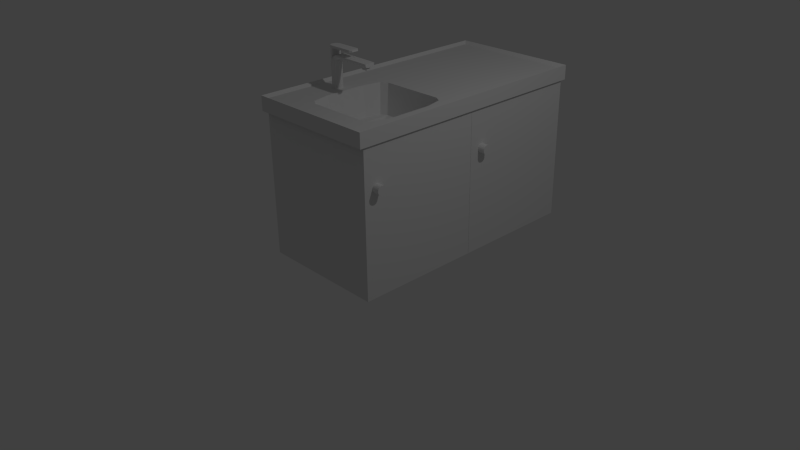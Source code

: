 # Source: kitchenCabinetWithSink.blend  (saved by Blender 2.70.0; exported with 4.5.12 LTS)
import bpy
from mathutils import Matrix  # noqa: F401  (used for matrix-valued properties, if any)

bpy.ops.wm.read_factory_settings(use_empty=True)
scene = bpy.context.scene
scene.name = 'Scene'

# ---- collections
col_collection_1 = bpy.data.collections.new('Collection 1'); scene.collection.children.link(col_collection_1)

# ---- materials (node trees are filled in below, after node groups)
mat_material = bpy.data.materials.new('Material')
mat_material.alpha_threshold = 0.0
mat_material.use_transparent_shadow = False
mat_material.roughness = 0.5
mat_material.line_color = (0.0, 0.0, 0.0, 1.0)

# ---- material node trees

# ---- world
world_world = bpy.data.worlds.new('World'); scene.world = world_world
world_world.color = (0.05088, 0.05088, 0.05088)
world_world.use_sun_shadow = False
world_world.sun_shadow_jitter_overblur = 0.0
world_world.cycles.sampling_method = 'MANUAL'
world_world.cycles.sample_map_resolution = 256

# ---- cameras
cam_camera = bpy.data.cameras.new('Camera')
cam_camera.clip_end = 100.0
cam_camera.lens = 35.0
cam_camera.sensor_width = 32.0
cam_camera.sensor_height = 18.0
cam_camera.ortho_scale = 7.314
cam_camera.dof.focus_distance = 0.0
cam_camera.dof.aperture_fstop = 128.0

# ---- lights
light_lamp = bpy.data.lights.new('Lamp', 'POINT')
light_lamp.transmission_factor = 0.0
light_lamp.cutoff_distance = 30.0
light_lamp.energy = 100.0
light_lamp.shadow_buffer_clip_start = 1.001
light_lamp.shadow_soft_size = 0.1
light_lamp.shadow_maximum_resolution = 0.006
light_lamp.use_absolute_resolution = True
light_lamp.cycles.use_multiple_importance_sampling = False

# ---- meshes
me_cylinder_002 = bpy.data.meshes.new('Cylinder.002')
me_cylinder_002.from_pydata([(-0.581, 0.06815, 0.1601), (-0.581, 0.06815, 0.536), (-0.5677, 0.06684, 0.1601), (-0.5677, 0.06684, 0.536), (-0.5549, 0.06297, 0.1601), (-0.5549, 0.06297, 0.536), (-0.5431, 0.05667, 0.1601), (-0.5431, 0.05667, 0.536), (-0.5328, 0.04819, 0.1601), (-0.5328, 0.04819, 0.536), (-0.5243, 0.03786, 0.1601), (-0.5243, 0.03786, 0.536), (-0.518, 0.02608, 0.1601), (-0.518, 0.02608, 0.536), (-0.5141, 0.0133, 0.1601), (-0.5141, 0.0133, 0.536), (-0.5128, 3.019e-07, 0.1601), (-0.5128, 3.019e-07, 0.536), (-0.5141, -0.0133, 0.1601), (-0.5141, -0.0133, 0.536), (-0.518, -0.02608, 0.1601), (-0.518, -0.02608, 0.536), (-0.5243, -0.03786, 0.1601), (-0.5243, -0.03786, 0.536), (-0.5328, -0.04819, 0.1601), (-0.5328, -0.04819, 0.536), (-0.5431, -0.05667, 0.1601), (-0.5431, -0.05667, 0.536), (-0.5549, -0.06297, 0.1601), (-0.5549, -0.06297, 0.536), (-0.5677, -0.06684, 0.1601), (-0.5677, -0.06684, 0.536), (-0.581, -0.06815, 0.1601), (-0.581, -0.06815, 0.536), (-0.5943, -0.06684, 0.1601), (-0.5943, -0.06684, 0.536), (-0.6071, -0.06297, 0.1601), (-0.6071, -0.06297, 0.536), (-0.6189, -0.05667, 0.1601), (-0.6189, -0.05667, 0.536), (-0.6292, -0.04819, 0.1601), (-0.6292, -0.04819, 0.536), (-0.6377, -0.03786, 0.1601), (-0.6377, -0.03786, 0.536), (-0.644, -0.02608, 0.1601), (-0.644, -0.02608, 0.536), (-0.6478, -0.0133, 0.1601), (-0.6478, -0.0133, 0.536), (-0.6491, 3.626e-07, 0.1601), (-0.6491, 3.626e-07, 0.536), (-0.6478, 0.0133, 0.1601), (-0.6478, 0.0133, 0.536), (-0.644, 0.02608, 0.1601), (-0.644, 0.02608, 0.536), (-0.6377, 0.03786, 0.1601), (-0.6377, 0.03786, 0.536), (-0.6292, 0.04819, 0.1601), (-0.6292, 0.04819, 0.536), (-0.6189, 0.05667, 0.1601), (-0.6189, 0.05667, 0.536), (-0.6071, 0.06297, 0.1601), (-0.6071, 0.06297, 0.536), (-0.5943, 0.06684, 0.1601), (-0.5943, 0.06684, 0.536), (-0.581, 0.06815, 0.536), (-0.5677, 0.06684, 0.536), (-0.5549, 0.06297, 0.536), (-0.5431, 0.05667, 0.536), (-0.5328, 0.04819, 0.536), (-0.5243, 0.03786, 0.536), (-0.518, 0.02608, 0.536), (-0.5141, 0.0133, 0.536), (-0.5128, 3.019e-07, 0.536), (-0.5141, -0.0133, 0.536), (-0.518, -0.02608, 0.536), (-0.5243, -0.03786, 0.536), (-0.5328, -0.04819, 0.536), (-0.5431, -0.05667, 0.536), (-0.5549, -0.06297, 0.536), (-0.5677, -0.06684, 0.536), (-0.581, -0.06815, 0.536), (-0.5776, 0.06815, 0.5672), (-0.5654, 0.06684, 0.5619), (-0.5537, 0.06297, 0.5567), (-0.5429, 0.05667, 0.552), (-0.5334, 0.04819, 0.5478), (-0.5257, 0.03786, 0.5444), (-0.5199, 0.02608, 0.5419), (-0.5164, 0.0133, 0.5403), (-0.5152, 3.019e-07, 0.5398), (-0.5164, -0.0133, 0.5403), (-0.5199, -0.02608, 0.5419), (-0.5257, -0.03786, 0.5444), (-0.5334, -0.04819, 0.5478), (-0.5429, -0.05667, 0.552), (-0.5537, -0.06297, 0.5567), (-0.5654, -0.06684, 0.573), (-0.5776, -0.06815, 0.5672), (-0.5588, 0.06815, 0.5979), (-0.5506, 0.06684, 0.5875), (-0.5427, 0.06297, 0.5774), (-0.5354, 0.05667, 0.5681), (-0.5291, 0.04819, 0.56), (-0.5239, 0.03786, 0.5533), (-0.52, 0.02608, 0.5483), (-0.5176, 0.0133, 0.5453), (-0.5168, 3.019e-07, 0.5442), (-0.5176, -0.0133, 0.5453), (-0.52, -0.02608, 0.5483), (-0.5239, -0.03786, 0.5533), (-0.5291, -0.04819, 0.56), (-0.5354, -0.05667, 0.5681), (-0.5427, -0.06297, 0.5774), (-0.5506, -0.06684, 0.5875), (-0.5588, -0.06815, 0.5979), (-0.5173, 0.06815, 0.6188), (-0.5175, 0.06684, 0.6055), (-0.5178, 0.06297, 0.5927), (-0.518, 0.05667, 0.5809), (-0.5182, 0.04819, 0.5706), (-0.5184, 0.03786, 0.5621), (-0.5185, 0.02608, 0.5558), (-0.5186, 0.0133, 0.5519), (-0.5186, 3.019e-07, 0.5506), (-0.5186, -0.0133, 0.5519), (-0.5185, -0.02608, 0.5558), (-0.5184, -0.03786, 0.5621), (-0.5182, -0.04819, 0.5706), (-0.518, -0.05667, 0.5809), (-0.5178, -0.06297, 0.5927), (-0.5175, -0.06684, 0.6055), (-0.5173, -0.06815, 0.6188), (-0.4837, 0.06815, 0.6181), (-0.484, 0.06684, 0.6048), (-0.4842, 0.06297, 0.592), (-0.4845, 0.05667, 0.5802), (-0.4847, 0.04819, 0.5772), (-0.4848, 0.03786, 0.5738), (-0.485, 0.02608, 0.5713), (-0.485, 0.0133, 0.5697), (-0.4851, 3.019e-07, 0.5692), (-0.485, -0.0133, 0.5697), (-0.485, -0.02608, 0.5713), (-0.4848, -0.03786, 0.5738), (-0.4847, -0.04819, 0.5772), (-0.4845, -0.05667, 0.5802), (-0.4842, -0.06297, 0.592), (-0.484, -0.06684, 0.6048), (-0.4837, -0.06815, 0.6181), (-0.1038, 0.06815, 0.6131), (-0.1041, 0.06684, 0.5998), (-0.1043, 0.06297, 0.587), (-0.1046, 0.05667, 0.5752), (-0.1048, 0.04819, 0.5722), (-0.1049, 0.03786, 0.5688), (-0.1051, 0.02608, 0.5663), (-0.1051, 0.0133, 0.5647), (-0.1052, 3.765e-07, 0.5642), (-0.1051, -0.0133, 0.5647), (-0.1051, -0.02608, 0.5663), (-0.1049, -0.03786, 0.5688), (-0.1048, -0.04819, 0.5722), (-0.1046, -0.05667, 0.5752), (-0.1043, -0.06297, 0.587), (-0.1041, -0.06684, 0.5998), (-0.1038, -0.06815, 0.6131), (0.01347, 0.06815, 0.6102), (0.01321, 0.06684, 0.5969), (0.01296, 0.06297, 0.5841), (0.01273, 0.05667, 0.5723), (0.01252, 0.04819, 0.5692), (0.01235, 0.03786, 0.5659), (0.01223, 0.02608, 0.5634), (0.01215, 0.0133, 0.5617), (0.01213, 3.741e-07, 0.5612), (0.01215, -0.0133, 0.5617), (0.01223, -0.02608, 0.5634), (0.01235, -0.03786, 0.5659), (0.01252, -0.04819, 0.5692), (0.01273, -0.05667, 0.5723), (0.01296, -0.06297, 0.5841), (0.01321, -0.06684, 0.5969), (0.01347, -0.06815, 0.6102), (0.02375, 0.06815, 0.6099), (0.02349, 0.06684, 0.5966), (0.02323, 0.06297, 0.5838), (0.023, 0.05667, 0.572), (0.0228, 0.04819, 0.569), (0.02263, 0.03786, 0.5656), (0.0225, 0.02608, 0.5631), (0.02243, 0.0133, 0.5615), (0.0224, 3.741e-07, 0.5609), (0.02243, -0.0133, 0.5615), (0.0225, -0.02608, 0.5631), (0.02263, -0.03786, 0.5656), (0.0228, -0.04819, 0.569), (0.023, -0.05667, 0.572), (0.02323, -0.06297, 0.5838), (0.02349, -0.06684, 0.5966), (0.02375, -0.06815, 0.6099), (-0.08944, 0.02761, 0.5538), (-0.08953, 0.01902, 0.552), (-0.08958, 0.009696, 0.5508), (-0.0896, 3.759e-07, 0.5504), (-0.08958, -0.009696, 0.5508), (-0.08953, -0.01902, 0.552), (-0.08944, -0.02761, 0.5538), (-0.003907, 0.02761, 0.5516), (-0.003998, 0.01902, 0.5498), (-0.004053, 0.009696, 0.5486), (-0.004072, 3.742e-07, 0.5482), (-0.004053, -0.009696, 0.5486), (-0.003998, -0.01902, 0.5498), (-0.003907, -0.02761, 0.5516), (-0.09016, 0.02761, 0.5249), (-0.09025, 0.01902, 0.5231), (-0.09031, 0.009696, 0.5219), (-0.09033, 3.768e-07, 0.5215), (-0.09031, -0.009696, 0.5219), (-0.09025, -0.01902, 0.5231), (-0.09016, -0.02761, 0.5249), (-0.004632, 0.02761, 0.5228), (-0.004722, 0.01902, 0.521), (-0.004778, 0.009696, 0.5198), (-0.004797, 3.751e-07, 0.5194), (-0.004778, -0.009696, 0.5198), (-0.004722, -0.01902, 0.521), (-0.004632, -0.02761, 0.5228), (-0.5943, -0.06684, 0.6959), (-0.6071, -0.06297, 0.6959), (-0.6189, -0.05667, 0.6959), (-0.6292, -0.04819, 0.6959), (-0.6377, -0.03786, 0.6959), (-0.644, -0.02608, 0.6959), (-0.6478, -0.0133, 0.6959), (-0.6491, 3.626e-07, 0.6959), (-0.6478, 0.0133, 0.6959), (-0.644, 0.02608, 0.6959), (-0.6377, 0.03786, 0.6959), (-0.6292, 0.04819, 0.6959), (-0.6189, 0.05667, 0.6959), (-0.6071, 0.06297, 0.6959), (-0.5943, 0.06684, 0.6959), (-0.581, 0.06815, 0.6959), (-0.581, -0.06815, 0.6959), (-0.5943, -0.06684, 0.7234), (-0.6071, -0.06297, 0.7234), (-0.6189, -0.05667, 0.7234), (-0.6292, -0.04819, 0.7234), (-0.6377, -0.03786, 0.7234), (-0.644, -0.02608, 0.7234), (-0.6478, -0.0133, 0.7234), (-0.6491, 3.626e-07, 0.7234), (-0.6478, 0.0133, 0.7234), (-0.644, 0.02608, 0.7234), (-0.6377, 0.03786, 0.7234), (-0.6292, 0.04819, 0.7234), (-0.6189, 0.05667, 0.7234), (-0.6071, 0.06297, 0.7234), (-0.5943, 0.06684, 0.7234), (-0.581, 0.06815, 0.7234), (-0.581, -0.06815, 0.7234), (-0.2633, 0.06815, 0.6959), (-0.2633, -0.06815, 0.6959), (-0.2633, 0.06815, 0.7234), (-0.2633, -0.06815, 0.7234), (-0.2319, 0.04488, 0.7006), (-0.2319, -0.04487, 0.7006), (-0.2319, 0.04488, 0.7187), (-0.2319, -0.04487, 0.7187)], [], [(0, 1, 3, 2), (2, 3, 5, 4), (4, 5, 7, 6), (6, 7, 9, 8), (8, 9, 11, 10), (10, 11, 13, 12), (12, 13, 15, 14), (14, 15, 17, 16), (16, 17, 19, 18), (18, 19, 21, 20), (20, 21, 23, 22), (22, 23, 25, 24), (24, 25, 27, 26), (26, 27, 29, 28), (28, 29, 31, 30), (30, 31, 33, 32), (32, 33, 35, 34), (34, 35, 37, 36), (36, 37, 39, 38), (38, 39, 41, 40), (40, 41, 43, 42), (42, 43, 45, 44), (44, 45, 47, 46), (46, 47, 49, 48), (48, 49, 51, 50), (50, 51, 53, 52), (52, 53, 55, 54), (54, 55, 57, 56), (56, 57, 59, 58), (58, 59, 61, 60), (66, 83, 84, 67), (62, 63, 1, 0), (60, 61, 63, 62), (0, 2, 4, 6, 8, 10, 12, 14, 16, 18, 20, 22, 24, 26, 28, 30, 32, 34, 36, 38, 40, 42, 44, 46, 48, 50, 52, 54, 56, 58, 60, 62), (7, 67, 68, 9), (29, 78, 79, 31), (13, 70, 71, 15), (19, 73, 74, 21), (3, 65, 66, 5), (25, 76, 77, 27), (9, 68, 69, 11), (31, 79, 80, 33), (1, 64, 65, 3), (15, 71, 72, 17), (21, 74, 75, 23), (33, 80, 64, 1), (5, 66, 67, 7), (27, 77, 78, 29), (11, 69, 70, 13), (17, 72, 73, 19), (23, 75, 76, 25), (82, 99, 100, 83), (77, 94, 95, 78), (64, 81, 82, 65), (75, 92, 93, 76), (73, 90, 91, 74), (71, 88, 89, 72), (80, 97, 81, 64), (69, 86, 87, 70), (67, 84, 85, 68), (78, 95, 96, 79), (65, 82, 83, 66), (76, 93, 94, 77), (74, 91, 92, 75), (72, 89, 90, 73), (70, 87, 88, 71), (68, 85, 86, 69), (79, 96, 97, 80), (98, 115, 116, 99), (93, 110, 111, 94), (91, 108, 109, 92), (89, 106, 107, 90), (87, 104, 105, 88), (85, 102, 103, 86), (96, 113, 114, 97), (83, 100, 101, 84), (94, 111, 112, 95), (81, 98, 99, 82), (92, 109, 110, 93), (90, 107, 108, 91), (88, 105, 106, 89), (97, 114, 98, 81), (86, 103, 104, 87), (84, 101, 102, 85), (95, 112, 113, 96), (125, 142, 143, 126), (109, 126, 127, 110), (107, 124, 125, 108), (105, 122, 123, 106), (114, 131, 115, 98), (103, 120, 121, 104), (101, 118, 119, 102), (112, 129, 130, 113), (99, 116, 117, 100), (110, 127, 128, 111), (108, 125, 126, 109), (106, 123, 124, 107), (104, 121, 122, 105), (102, 119, 120, 103), (113, 130, 131, 114), (100, 117, 118, 101), (111, 128, 129, 112), (141, 158, 159, 142), (123, 140, 141, 124), (121, 138, 139, 122), (119, 136, 137, 120), (130, 147, 148, 131), (117, 134, 135, 118), (128, 145, 146, 129), (115, 132, 133, 116), (126, 143, 144, 127), (124, 141, 142, 125), (122, 139, 140, 123), (131, 148, 132, 115), (120, 137, 138, 121), (118, 135, 136, 119), (129, 146, 147, 130), (116, 133, 134, 117), (127, 144, 145, 128), (174, 210, 209, 173), (139, 156, 157, 140), (148, 165, 149, 132), (137, 154, 155, 138), (135, 152, 153, 136), (146, 163, 164, 147), (133, 150, 151, 134), (144, 161, 162, 145), (142, 159, 160, 143), (140, 157, 158, 141), (138, 155, 156, 139), (136, 153, 154, 137), (147, 164, 165, 148), (134, 151, 152, 135), (145, 162, 163, 146), (132, 149, 150, 133), (143, 160, 161, 144), (173, 190, 191, 174), (175, 211, 210, 174), (153, 170, 171, 154), (164, 181, 182, 165), (151, 168, 169, 152), (162, 179, 180, 163), (149, 166, 167, 150), (160, 177, 178, 161), (176, 212, 211, 175), (177, 213, 212, 176), (165, 182, 166, 149), (171, 207, 200, 154), (152, 169, 170, 153), (163, 180, 181, 164), (150, 167, 168, 151), (161, 178, 179, 162), (160, 206, 213, 177), (184, 183, 199, 198, 197, 196, 195, 194, 193, 192, 191, 190, 189, 188, 187, 186, 185), (182, 199, 183, 166), (171, 188, 189, 172), (169, 186, 187, 170), (180, 197, 198, 181), (167, 184, 185, 168), (178, 195, 196, 179), (176, 193, 194, 177), (174, 191, 192, 175), (172, 189, 190, 173), (170, 187, 188, 171), (181, 198, 199, 182), (168, 185, 186, 169), (179, 196, 197, 180), (166, 183, 184, 167), (177, 194, 195, 178), (175, 192, 193, 176), (210, 224, 223, 209), (211, 225, 224, 210), (212, 226, 225, 211), (213, 227, 226, 212), (207, 221, 214, 200), (206, 220, 227, 213), (173, 209, 208, 172), (172, 208, 207, 171), (159, 205, 206, 160), (158, 204, 205, 159), (157, 203, 204, 158), (156, 202, 203, 157), (155, 201, 202, 156), (154, 200, 201, 155), (217, 224, 225, 218), (215, 222, 223, 216), (218, 225, 226, 219), (216, 223, 224, 217), (214, 221, 222, 215), (219, 226, 227, 220), (209, 223, 222, 208), (208, 222, 221, 207), (205, 219, 220, 206), (204, 218, 219, 205), (203, 217, 218, 204), (202, 216, 217, 203), (201, 215, 216, 202), (200, 214, 215, 201), (53, 51, 236, 237), (231, 230, 247, 248), (37, 35, 228, 229), (59, 57, 239, 240), (43, 41, 231, 232), (35, 80, 244, 228), (49, 47, 234, 235), (55, 53, 237, 238), (80, 64, 243, 244), (39, 37, 229, 230), (61, 59, 240, 241), (45, 43, 232, 233), (64, 63, 242, 243), (51, 49, 235, 236), (57, 55, 238, 239), (41, 39, 230, 231), (63, 61, 241, 242), (47, 45, 233, 234), (247, 246, 245, 261, 260, 259, 258, 257, 256, 255, 254, 253, 252, 251, 250, 249, 248), (242, 241, 258, 259), (229, 228, 245, 246), (240, 239, 256, 257), (238, 237, 254, 255), (236, 235, 252, 253), (243, 242, 259, 260), (234, 233, 250, 251), (232, 231, 248, 249), (261, 244, 263, 265), (230, 229, 246, 247), (241, 240, 257, 258), (239, 238, 255, 256), (237, 236, 253, 254), (235, 234, 251, 252), (233, 232, 249, 250), (228, 244, 261, 245), (265, 263, 267, 269), (243, 260, 264, 262), (260, 261, 265, 264), (244, 243, 262, 263), (267, 266, 268, 269), (262, 264, 268, 266), (264, 265, 269, 268), (263, 262, 266, 267)])
_uv = me_cylinder_002.uv_layers.new(name='UVMap')
_uv.uv.foreach_set('vector', [0.5867, 0.07821, 0.5867, 0.2459, 0.5808, 0.2461, 0.5808, 0.07839, 0.5808, 0.07839, 0.5808, 0.2461, 0.5753, 0.2464, 0.5753, 0.07872, 0.5753, 0.07872, 0.5753, 0.2464, 0.5703, 0.2469, 0.5703, 0.0792, 0.5703, 0.0792, 0.5703, 0.2469, 0.5661, 0.2475, 0.5661, 0.0798, 0.6527, 0.3933, 0.6527, 0.5624, 0.6479, 0.5626, 0.6479, 0.3935, 0.6479, 0.3935, 0.6479, 0.5626, 0.6425, 0.5628, 0.6425, 0.3936, 0.6425, 0.3936, 0.6425, 0.5628, 0.6367, 0.5628, 0.6367, 0.3937, 0.6367, 0.3937, 0.6367, 0.5628, 0.6307, 0.5629, 0.6307, 0.3937, 0.6307, 0.3937, 0.6307, 0.5629, 0.6247, 0.5628, 0.6247, 0.3937, 0.6247, 0.3937, 0.6247, 0.5628, 0.619, 0.5627, 0.619, 0.3936, 0.619, 0.3936, 0.619, 0.5627, 0.6138, 0.5626, 0.6138, 0.3934, 0.6138, 0.3934, 0.6138, 0.5626, 0.6093, 0.5623, 0.6093, 0.3932, 0.7438, 0.3302, 0.7438, 0.1625, 0.748, 0.1631, 0.748, 0.3308, 0.748, 0.3308, 0.748, 0.1631, 0.7529, 0.1636, 0.7529, 0.3313, 0.7529, 0.3313, 0.7529, 0.1636, 0.7585, 0.1639, 0.7585, 0.3316, 0.7585, 0.3316, 0.7585, 0.1639, 0.7643, 0.1641, 0.7643, 0.3318, 0.7643, 0.3318, 0.7643, 0.1641, 0.7704, 0.1641, 0.7704, 0.3318, 0.7704, 0.3318, 0.7704, 0.1641, 0.7763, 0.164, 0.7763, 0.3317, 0.7763, 0.3317, 0.7763, 0.164, 0.7819, 0.1636, 0.7819, 0.3313, 0.7819, 0.3313, 0.7819, 0.1636, 0.7869, 0.1632, 0.7869, 0.3309, 0.4316, 0.5857, 0.4316, 0.4166, 0.4362, 0.4164, 0.4362, 0.5855, 0.4362, 0.5855, 0.4362, 0.4164, 0.4416, 0.4162, 0.4416, 0.5853, 0.4416, 0.5853, 0.4416, 0.4162, 0.4473, 0.4161, 0.4473, 0.5853, 0.4473, 0.5853, 0.4473, 0.4161, 0.4533, 0.4161, 0.4533, 0.5852, 0.4533, 0.5852, 0.4533, 0.4161, 0.4593, 0.4161, 0.4593, 0.5853, 0.4593, 0.5853, 0.4593, 0.4161, 0.4651, 0.4162, 0.4651, 0.5853, 0.4651, 0.5853, 0.4651, 0.4162, 0.4704, 0.4164, 0.4704, 0.5855, 0.4704, 0.5855, 0.4704, 0.4164, 0.475, 0.4166, 0.475, 0.5857, 0.6093, 0.07912, 0.6093, 0.2468, 0.6042, 0.2464, 0.6042, 0.07866, 0.6042, 0.07866, 0.6042, 0.2464, 0.5986, 0.246, 0.5986, 0.07835, 0.9076, 0.3437, 0.8984, 0.345, 0.9012, 0.3499, 0.9083, 0.3493, 0.5927, 0.0782, 0.5927, 0.2459, 0.5867, 0.2459, 0.5867, 0.07821, 0.5986, 0.07835, 0.5986, 0.246, 0.5927, 0.2459, 0.5927, 0.0782, 0.7582, 0.4543, 0.7521, 0.4543, 0.7463, 0.4532, 0.7407, 0.4509, 0.7357, 0.4475, 0.7315, 0.4433, 0.7281, 0.4382, 0.7258, 0.4327, 0.7247, 0.4268, 0.7247, 0.4208, 0.7258, 0.4149, 0.7281, 0.4093, 0.7315, 0.4043, 0.7357, 0.4, 0.7407, 0.3967, 0.7463, 0.3944, 0.7521, 0.3932, 0.7582, 0.3932, 0.764, 0.3944, 0.7696, 0.3967, 0.7746, 0.4001, 0.7788, 0.4043, 0.7822, 0.4093, 0.7845, 0.4149, 0.7856, 0.4208, 0.7856, 0.4268, 0.7845, 0.4327, 0.7822, 0.4383, 0.7788, 0.4433, 0.7746, 0.4475, 0.7696, 0.4509, 0.764, 0.4532, 0.4316, 0.0782, 0.4316, 0.0782, 0.4316, 0.0782, 0.4316, 0.0782, 0.4316, 0.0782, 0.4316, 0.0782, 0.4316, 0.0782, 0.4316, 0.0782, 0.4316, 0.0782, 0.4316, 0.0782, 0.4316, 0.0782, 0.4316, 0.0782, 0.4316, 0.0782, 0.4316, 0.0782, 0.4316, 0.0782, 0.4316, 0.0782, 0.4316, 0.0782, 0.4316, 0.0782, 0.4316, 0.0782, 0.4316, 0.0782, 0.4316, 0.0782, 0.4316, 0.0782, 0.4316, 0.0782, 0.4316, 0.0782, 0.4316, 0.0782, 0.4316, 0.0782, 0.4316, 0.0782, 0.4316, 0.0782, 0.4316, 0.0782, 0.4316, 0.0782, 0.4316, 0.0782, 0.4316, 0.0782, 0.4316, 0.0782, 0.4316, 0.0782, 0.4316, 0.0782, 0.4316, 0.0782, 0.4316, 0.0782, 0.4316, 0.0782, 0.4316, 0.0782, 0.4316, 0.0782, 0.4316, 0.0782, 0.4316, 0.0782, 0.4316, 0.0782, 0.4316, 0.0782, 0.4316, 0.0782, 0.4316, 0.0782, 0.4316, 0.0782, 0.4316, 0.0782, 0.4316, 0.0782, 0.4316, 0.0782, 0.4316, 0.0782, 0.4316, 0.0782, 0.4316, 0.0782, 0.4316, 0.0782, 0.4316, 0.0782, 0.4316, 0.0782, 0.4316, 0.0782, 0.4316, 0.0782, 0.4316, 0.0782, 0.4316, 0.0782, 0.4316, 0.0782, 0.4316, 0.0782, 0.4316, 0.0782, 0.4316, 0.0782, 0.4316, 0.0782, 0.4316, 0.0782, 0.4316, 0.0782, 0.4316, 0.0782, 0.8955, 0.3398, 0.8845, 0.3474, 0.8895, 0.3507, 0.8984, 0.345, 0.547, 0.5872, 0.5399, 0.5865, 0.537, 0.5915, 0.5462, 0.5928, 0.9064, 0.3318, 0.8926, 0.3345, 0.8955, 0.3398, 0.9069, 0.3378, 0.7634, 0.4546, 0.7634, 0.4584, 0.7681, 0.4602, 0.7681, 0.4548, 0.7524, 0.4544, 0.7524, 0.4564, 0.7581, 0.4572, 0.7581, 0.4545, 0.7404, 0.4544, 0.7404, 0.4564, 0.7464, 0.4561, 0.7464, 0.4543, 0.7247, 0.3935, 0.7105, 0.3935, 0.7105, 0.4549, 0.7247, 0.4549, 0.7293, 0.4546, 0.7293, 0.4584, 0.7346, 0.4572, 0.7346, 0.4545, 0.9083, 0.3493, 0.9012, 0.3499, 0.9039, 0.3544, 0.9092, 0.3543, 0.5462, 0.5928, 0.537, 0.5915, 0.5292, 0.5963, 0.5456, 0.5987, 0.9069, 0.3378, 0.8955, 0.3398, 0.8984, 0.345, 0.9076, 0.3437, 0.5479, 0.5822, 0.5426, 0.5821, 0.5399, 0.5865, 0.547, 0.5872, 0.7581, 0.4545, 0.7581, 0.4572, 0.7634, 0.4584, 0.7634, 0.4546, 0.7464, 0.4543, 0.7464, 0.4561, 0.7524, 0.4564, 0.7524, 0.4544, 0.7346, 0.4545, 0.7346, 0.4572, 0.7404, 0.4564, 0.7404, 0.4544, 0.7247, 0.4548, 0.7247, 0.4602, 0.7293, 0.4584, 0.7293, 0.4546, 0.5456, 0.5987, 0.5292, 0.5963, 0.5313, 0.602, 0.5451, 0.6047, 0.8795, 0.344, 0.8715, 0.3633, 0.8775, 0.3628, 0.8845, 0.3474, 0.5426, 0.5821, 0.5373, 0.5797, 0.5329, 0.5826, 0.5399, 0.5865, 0.7581, 0.4572, 0.7581, 0.4601, 0.7634, 0.4624, 0.7634, 0.4584, 0.7464, 0.4561, 0.7464, 0.4582, 0.7524, 0.4586, 0.7524, 0.4564, 0.7346, 0.4572, 0.7346, 0.4601, 0.7404, 0.4586, 0.7404, 0.4564, 0.7247, 0.4602, 0.7247, 0.4655, 0.7293, 0.4624, 0.7293, 0.4584, 0.5292, 0.5963, 0.5232, 0.5891, 0.5182, 0.5924, 0.5313, 0.602, 0.8984, 0.345, 0.8895, 0.3507, 0.8943, 0.3539, 0.9012, 0.3499, 0.5399, 0.5865, 0.5329, 0.5826, 0.5282, 0.5858, 0.537, 0.5915, 0.8926, 0.3345, 0.8795, 0.344, 0.8845, 0.3474, 0.8955, 0.3398, 0.7634, 0.4584, 0.7634, 0.4624, 0.7681, 0.4655, 0.7681, 0.4602, 0.7524, 0.4564, 0.7524, 0.4586, 0.7581, 0.4601, 0.7581, 0.4572, 0.7404, 0.4564, 0.7404, 0.4586, 0.7464, 0.4582, 0.7464, 0.4561, 0.7105, 0.3935, 0.6962, 0.3932, 0.6962, 0.4546, 0.7105, 0.4549, 0.7293, 0.4584, 0.7293, 0.4624, 0.7346, 0.4601, 0.7346, 0.4572, 0.9012, 0.3499, 0.8943, 0.3539, 0.8986, 0.3568, 0.9039, 0.3544, 0.537, 0.5915, 0.5282, 0.5858, 0.5232, 0.5891, 0.5292, 0.5963, 0.8242, 0.07838, 0.8242, 0.09388, 0.8295, 0.094, 0.8295, 0.07859, 0.5411, 0.5771, 0.5374, 0.5744, 0.5329, 0.5744, 0.5373, 0.5797, 0.7524, 0.4586, 0.7524, 0.4617, 0.7581, 0.4634, 0.7581, 0.4601, 0.7404, 0.4586, 0.7404, 0.4617, 0.7464, 0.4611, 0.7464, 0.4582, 0.8715, 0.3318, 0.8523, 0.3318, 0.8523, 0.3932, 0.8715, 0.3932, 0.7293, 0.4624, 0.7293, 0.4662, 0.7346, 0.4634, 0.7346, 0.4601, 0.8943, 0.3539, 0.8891, 0.3621, 0.8942, 0.362, 0.8986, 0.3568, 0.5282, 0.5858, 0.5221, 0.5741, 0.5162, 0.5737, 0.5232, 0.5891, 0.8845, 0.3474, 0.8775, 0.3628, 0.8834, 0.3624, 0.8895, 0.3507, 0.5373, 0.5797, 0.5329, 0.5744, 0.5278, 0.5744, 0.5329, 0.5826, 0.7581, 0.4601, 0.7581, 0.4634, 0.7634, 0.4662, 0.7634, 0.4624, 0.7464, 0.4582, 0.7464, 0.4611, 0.7524, 0.4617, 0.7524, 0.4586, 0.7346, 0.4601, 0.7346, 0.4634, 0.7404, 0.4617, 0.7404, 0.4586, 0.8986, 0.3568, 0.8942, 0.362, 0.8987, 0.3621, 0.9024, 0.3594, 0.5232, 0.5891, 0.5162, 0.5737, 0.5102, 0.5732, 0.5182, 0.5924, 0.8895, 0.3507, 0.8834, 0.3624, 0.8891, 0.3621, 0.8943, 0.3539, 0.5329, 0.5826, 0.5278, 0.5744, 0.5221, 0.5741, 0.5282, 0.5858, 0.8185, 0.0938, 0.8185, 0.2646, 0.8242, 0.2646, 0.8242, 0.09388, 0.8125, 0.0782, 0.8125, 0.09377, 0.8185, 0.0938, 0.8185, 0.07824, 0.8007, 0.07838, 0.8007, 0.09388, 0.8065, 0.0938, 0.8065, 0.07824, 0.7908, 0.07889, 0.7908, 0.09416, 0.7954, 0.094, 0.7954, 0.07859, 0.5162, 0.5737, 0.5175, 0.5587, 0.5115, 0.5582, 0.5102, 0.5732, 0.8834, 0.3624, 0.8847, 0.3773, 0.8904, 0.3771, 0.8891, 0.3621, 0.5278, 0.5744, 0.5291, 0.5594, 0.5234, 0.5591, 0.5221, 0.5741, 0.8715, 0.3633, 0.8728, 0.3783, 0.8788, 0.3777, 0.8775, 0.3628, 0.8295, 0.07859, 0.8295, 0.094, 0.8342, 0.09416, 0.8342, 0.07889, 0.8185, 0.07824, 0.8185, 0.0938, 0.8242, 0.09388, 0.8242, 0.07838, 0.8065, 0.07824, 0.8065, 0.0938, 0.8125, 0.09377, 0.8125, 0.0782, 0.8523, 0.3318, 0.8372, 0.3318, 0.8372, 0.3932, 0.8523, 0.3932, 0.7954, 0.07859, 0.7954, 0.094, 0.8007, 0.09388, 0.8007, 0.07838, 0.7869, 0.07924, 0.7869, 0.09433, 0.7908, 0.09416, 0.7908, 0.07889, 0.5221, 0.5741, 0.5234, 0.5591, 0.5175, 0.5587, 0.5162, 0.5737, 0.8775, 0.3628, 0.8788, 0.3777, 0.8847, 0.3773, 0.8834, 0.3624, 0.8342, 0.07889, 0.8342, 0.09416, 0.838, 0.09433, 0.838, 0.07924, 0.8125, 0.3172, 0.8125, 0.3096, 0.8081, 0.3096, 0.8065, 0.3172, 0.8065, 0.0938, 0.8065, 0.2646, 0.8125, 0.2645, 0.8125, 0.09377, 0.8372, 0.3318, 0.6665, 0.3318, 0.6665, 0.3932, 0.8372, 0.3932, 0.7954, 0.094, 0.7954, 0.2648, 0.8007, 0.2646, 0.8007, 0.09388, 0.7869, 0.09433, 0.7869, 0.2651, 0.7908, 0.2649, 0.7908, 0.09416, 0.5234, 0.5591, 0.537, 0.3896, 0.531, 0.3892, 0.5175, 0.5587, 0.8788, 0.3777, 0.8924, 0.5473, 0.8983, 0.5468, 0.8847, 0.3773, 0.8342, 0.09416, 0.8342, 0.2649, 0.838, 0.2651, 0.838, 0.09433, 0.8242, 0.09388, 0.8242, 0.2646, 0.8295, 0.2648, 0.8295, 0.094, 0.8125, 0.09377, 0.8125, 0.2645, 0.8185, 0.2646, 0.8185, 0.0938, 0.8007, 0.09388, 0.8007, 0.2646, 0.8065, 0.2646, 0.8065, 0.0938, 0.7908, 0.09416, 0.7908, 0.2649, 0.7954, 0.2648, 0.7954, 0.094, 0.5175, 0.5587, 0.531, 0.3892, 0.5251, 0.3886, 0.5115, 0.5582, 0.8847, 0.3773, 0.8983, 0.5468, 0.904, 0.5466, 0.8904, 0.3771, 0.5291, 0.5594, 0.5426, 0.3898, 0.537, 0.3896, 0.5234, 0.5591, 0.8728, 0.3783, 0.8864, 0.5478, 0.8924, 0.5473, 0.8788, 0.3777, 0.8295, 0.094, 0.8295, 0.2648, 0.8342, 0.2649, 0.8342, 0.09416, 0.8065, 0.3172, 0.8065, 0.3219, 0.8125, 0.3218, 0.8125, 0.3172, 0.8185, 0.3172, 0.8168, 0.3096, 0.8125, 0.3096, 0.8125, 0.3172, 0.7908, 0.2649, 0.7908, 0.3176, 0.7954, 0.3174, 0.7954, 0.2648, 0.531, 0.3892, 0.5359, 0.3369, 0.5299, 0.3363, 0.5251, 0.3886, 0.8983, 0.5468, 0.9031, 0.5991, 0.9088, 0.5989, 0.904, 0.5466, 0.5426, 0.3898, 0.5474, 0.3376, 0.5418, 0.3373, 0.537, 0.3896, 0.8864, 0.5478, 0.8912, 0.6001, 0.8972, 0.5995, 0.8924, 0.5473, 0.8295, 0.2648, 0.8295, 0.3174, 0.8342, 0.3176, 0.8342, 0.2649, 0.8242, 0.3173, 0.821, 0.3097, 0.8168, 0.3096, 0.8185, 0.3172, 0.8295, 0.3174, 0.8249, 0.3098, 0.821, 0.3097, 0.8242, 0.3173, 0.6665, 0.3318, 0.6139, 0.3318, 0.6139, 0.3932, 0.6665, 0.3932, 0.7856, 0.4457, 0.7928, 0.439, 0.7928, 0.4008, 0.7856, 0.3932, 0.7869, 0.2651, 0.7869, 0.3178, 0.7908, 0.3176, 0.7908, 0.2649, 0.537, 0.3896, 0.5418, 0.3373, 0.5359, 0.3369, 0.531, 0.3892, 0.8924, 0.5473, 0.8972, 0.5995, 0.9031, 0.5991, 0.8983, 0.5468, 0.8342, 0.2649, 0.8342, 0.3176, 0.838, 0.3178, 0.838, 0.2651, 0.4901, 0.4457, 0.4973, 0.4382, 0.4973, 0.3999, 0.4901, 0.3932, 0.5042, 0.3926, 0.5102, 0.3932, 0.5102, 0.3318, 0.5042, 0.3324, 0.4985, 0.3341, 0.4932, 0.3369, 0.4918, 0.3408, 0.4903, 0.3454, 0.4892, 0.3507, 0.4884, 0.3565, 0.4882, 0.3625, 0.4884, 0.3685, 0.4892, 0.3742, 0.4903, 0.3795, 0.4918, 0.3842, 0.4932, 0.388, 0.4985, 0.3908, 0.6139, 0.3318, 0.6093, 0.3318, 0.6093, 0.3932, 0.6139, 0.3932, 0.7954, 0.3174, 0.7954, 0.3221, 0.8007, 0.3219, 0.8007, 0.3173, 0.7869, 0.3178, 0.7869, 0.3224, 0.7908, 0.3222, 0.7908, 0.3176, 0.5418, 0.3373, 0.5422, 0.3327, 0.5363, 0.3323, 0.5359, 0.3369, 0.8972, 0.5995, 0.8976, 0.6041, 0.9035, 0.6037, 0.9031, 0.5991, 0.8342, 0.3176, 0.8342, 0.3222, 0.838, 0.3224, 0.838, 0.3178, 0.8242, 0.3173, 0.8242, 0.3219, 0.8295, 0.3221, 0.8295, 0.3174, 0.8125, 0.3172, 0.8125, 0.3218, 0.8185, 0.3219, 0.8185, 0.3172, 0.8007, 0.3173, 0.8007, 0.3219, 0.8065, 0.3219, 0.8065, 0.3172, 0.7908, 0.3176, 0.7908, 0.3222, 0.7954, 0.3221, 0.7954, 0.3174, 0.5359, 0.3369, 0.5363, 0.3323, 0.5303, 0.3318, 0.5299, 0.3363, 0.9031, 0.5991, 0.9035, 0.6037, 0.9092, 0.6035, 0.9088, 0.5989, 0.5474, 0.3376, 0.5479, 0.333, 0.5422, 0.3327, 0.5418, 0.3373, 0.8912, 0.6001, 0.8916, 0.6047, 0.8976, 0.6041, 0.8972, 0.5995, 0.8295, 0.3174, 0.8295, 0.3221, 0.8342, 0.3222, 0.8342, 0.3176, 0.8185, 0.3172, 0.8185, 0.3219, 0.8242, 0.3219, 0.8242, 0.3173, 0.4977, 0.4587, 0.4977, 0.4457, 0.4934, 0.4459, 0.4934, 0.4588, 0.5021, 0.4588, 0.5021, 0.4459, 0.4977, 0.4457, 0.4977, 0.4587, 0.5063, 0.4594, 0.5063, 0.4464, 0.5021, 0.4459, 0.5021, 0.4588, 0.5102, 0.4602, 0.5102, 0.4472, 0.5063, 0.4464, 0.5063, 0.4594, 0.7928, 0.439, 0.8057, 0.4388, 0.8057, 0.4005, 0.7928, 0.4008, 0.4973, 0.4382, 0.5102, 0.4384, 0.5102, 0.4001, 0.4973, 0.3999, 0.8065, 0.3172, 0.8081, 0.3096, 0.8039, 0.3097, 0.8007, 0.3173, 0.8007, 0.3173, 0.8039, 0.3097, 0.8, 0.3098, 0.7954, 0.3174, 0.8242, 0.2646, 0.821, 0.2713, 0.8249, 0.2713, 0.8295, 0.2648, 0.8185, 0.2646, 0.8168, 0.2712, 0.821, 0.2713, 0.8242, 0.2646, 0.8125, 0.2645, 0.8125, 0.2712, 0.8168, 0.2712, 0.8185, 0.2646, 0.8065, 0.2646, 0.8081, 0.2712, 0.8125, 0.2712, 0.8125, 0.2645, 0.8007, 0.2646, 0.8039, 0.2713, 0.8081, 0.2712, 0.8065, 0.2646, 0.7954, 0.2648, 0.8, 0.2713, 0.8039, 0.2713, 0.8007, 0.2646, 0.8181, 0.3932, 0.8181, 0.4316, 0.8225, 0.4317, 0.8225, 0.3932, 0.8096, 0.3933, 0.8096, 0.4317, 0.8138, 0.4317, 0.8138, 0.3932, 0.8225, 0.3932, 0.8225, 0.4317, 0.8267, 0.4317, 0.8267, 0.3933, 0.8138, 0.3932, 0.8138, 0.4317, 0.8181, 0.4316, 0.8181, 0.3932, 0.8057, 0.3934, 0.8057, 0.4318, 0.8096, 0.4317, 0.8096, 0.3933, 0.8267, 0.3933, 0.8267, 0.4317, 0.8306, 0.4318, 0.8306, 0.3934, 0.4934, 0.4588, 0.4934, 0.4459, 0.4892, 0.4464, 0.4892, 0.4594, 0.4892, 0.4594, 0.4892, 0.4464, 0.4853, 0.4472, 0.4853, 0.4602, 0.4893, 0.4142, 0.4763, 0.4142, 0.4771, 0.4181, 0.4901, 0.4181, 0.4888, 0.41, 0.4758, 0.41, 0.4763, 0.4142, 0.4893, 0.4142, 0.4886, 0.4056, 0.4756, 0.4056, 0.4758, 0.41, 0.4888, 0.41, 0.4888, 0.4012, 0.4758, 0.4013, 0.4756, 0.4056, 0.4886, 0.4056, 0.4893, 0.3971, 0.4763, 0.3971, 0.4758, 0.4013, 0.4888, 0.4012, 0.4901, 0.3932, 0.4771, 0.3932, 0.4763, 0.3971, 0.4893, 0.3971, 0.4651, 0.4162, 0.4593, 0.4161, 0.4593, 0.3442, 0.4651, 0.3442, 0.7869, 0.09182, 0.7819, 0.09228, 0.7819, 0.08003, 0.7869, 0.07957, 0.7763, 0.164, 0.7704, 0.1641, 0.7704, 0.09274, 0.7763, 0.09259, 0.6042, 0.2464, 0.6093, 0.2468, 0.6093, 0.3182, 0.6042, 0.3177, 0.4362, 0.4164, 0.4316, 0.4166, 0.4316, 0.3446, 0.4362, 0.3444, 0.7704, 0.1641, 0.7643, 0.1641, 0.7643, 0.09272, 0.7704, 0.09274, 0.4533, 0.4161, 0.4473, 0.4161, 0.4473, 0.3442, 0.4533, 0.3441, 0.4704, 0.4164, 0.4651, 0.4162, 0.4651, 0.3442, 0.4704, 0.3444, 0.7247, 0.3935, 0.7247, 0.4549, 0.6527, 0.455, 0.6527, 0.3936, 0.7819, 0.1636, 0.7763, 0.164, 0.7763, 0.09259, 0.7819, 0.09228, 0.5986, 0.246, 0.6042, 0.2464, 0.6042, 0.3177, 0.5986, 0.3174, 0.4416, 0.4162, 0.4362, 0.4164, 0.4362, 0.3444, 0.4416, 0.3442, 0.5867, 0.2459, 0.5927, 0.2459, 0.5927, 0.3173, 0.5867, 0.3173, 0.4593, 0.4161, 0.4533, 0.4161, 0.4533, 0.3441, 0.4593, 0.3442, 0.475, 0.4166, 0.4704, 0.4164, 0.4704, 0.3444, 0.475, 0.3446, 0.7869, 0.1632, 0.7819, 0.1636, 0.7819, 0.09228, 0.7869, 0.09182, 0.5927, 0.2459, 0.5986, 0.246, 0.5986, 0.3174, 0.5927, 0.3173, 0.4473, 0.4161, 0.4416, 0.4162, 0.4416, 0.3442, 0.4473, 0.3442, 0.6041, 0.3454, 0.6069, 0.3507, 0.6087, 0.3564, 0.6093, 0.3624, 0.5479, 0.3624, 0.5485, 0.3564, 0.5502, 0.3507, 0.553, 0.3454, 0.5569, 0.3407, 0.5615, 0.3369, 0.5668, 0.3341, 0.5726, 0.3324, 0.5786, 0.3318, 0.5846, 0.3324, 0.5903, 0.3341, 0.5956, 0.3369, 0.6003, 0.3407, 0.5927, 0.3173, 0.5986, 0.3174, 0.5986, 0.3297, 0.5927, 0.3295, 0.7763, 0.09259, 0.7704, 0.09274, 0.7704, 0.08049, 0.7763, 0.08034, 0.6042, 0.3177, 0.6093, 0.3182, 0.6093, 0.3304, 0.6042, 0.33, 0.4704, 0.3444, 0.4651, 0.3442, 0.4651, 0.3319, 0.4704, 0.332, 0.4593, 0.3442, 0.4533, 0.3441, 0.4533, 0.3318, 0.4593, 0.3318, 0.5867, 0.3173, 0.5927, 0.3173, 0.5927, 0.3295, 0.5867, 0.3295, 0.4473, 0.3442, 0.4416, 0.3442, 0.4416, 0.3319, 0.4473, 0.3318, 0.4362, 0.3444, 0.4316, 0.3446, 0.4316, 0.3322, 0.4362, 0.332, 0.7643, 0.08047, 0.7643, 0.09272, 0.6221, 0.09045, 0.6221, 0.0782, 0.7819, 0.09228, 0.7763, 0.09259, 0.7763, 0.08034, 0.7819, 0.08003, 0.5986, 0.3174, 0.6042, 0.3177, 0.6042, 0.33, 0.5986, 0.3297, 0.475, 0.3446, 0.4704, 0.3444, 0.4704, 0.332, 0.475, 0.3322, 0.4651, 0.3442, 0.4593, 0.3442, 0.4593, 0.3318, 0.4651, 0.3319, 0.4533, 0.3441, 0.4473, 0.3442, 0.4473, 0.3318, 0.4533, 0.3318, 0.4416, 0.3442, 0.4362, 0.3444, 0.4362, 0.332, 0.4416, 0.3319, 0.7704, 0.09274, 0.7643, 0.09272, 0.7643, 0.08047, 0.7704, 0.08049, 0.6221, 0.0782, 0.6221, 0.09045, 0.6093, 0.08668, 0.6093, 0.07861, 0.5867, 0.3173, 0.5867, 0.3295, 0.4444, 0.3318, 0.4444, 0.3195, 0.5479, 0.3624, 0.6093, 0.3624, 0.6093, 0.5053, 0.5479, 0.5053, 0.8994, 0.2353, 0.838, 0.2353, 0.838, 0.09243, 0.8994, 0.09243, 0.4831, 0.3318, 0.4831, 0.3722, 0.475, 0.3722, 0.475, 0.3318, 0.4444, 0.3195, 0.4444, 0.3318, 0.4316, 0.3314, 0.4316, 0.3233, 0.5479, 0.5053, 0.6093, 0.5053, 0.5988, 0.5193, 0.5584, 0.5193, 0.8994, 0.09243, 0.838, 0.09243, 0.8485, 0.0782, 0.8889, 0.0782])
me_cylinder_002.use_remesh_preserve_volume = False
me_cylinder_002.use_remesh_preserve_attributes = False
me_cylinder_002.use_mirror_vertex_groups = False
me_cylinder_002.update()
me_cube_003 = bpy.data.meshes.new('Cube.003')
me_cube_003.from_pydata([(-0.8847, -0.9184, 1.45), (-0.8847, 2.612, 1.45), (0.8847, 2.612, 1.45), (0.8847, -0.9184, 1.45), (-0.8847, -0.9184, 3.45), (-0.8847, 2.612, 3.45), (0.8847, 2.612, 3.45), (0.8847, -0.9184, 3.45), (-0.8425, -0.8746, 3.05), (-0.8425, 2.568, 3.05), (0.8425, 2.568, 3.05), (0.8425, -0.8746, 3.05), (-0.8425, 0.8467, 3.05), (0.0, 2.568, 3.05), (0.8425, 0.8467, 3.05), (0.0, -0.8746, 3.05), (0.0, 0.8467, 3.05), (0.8425, 0.5598, 3.05), (0.8425, 0.2729, 3.05), (0.8425, -0.01395, 3.05), (0.8425, -0.3008, 3.05), (0.8425, -0.5877, 3.05), (-0.1404, -0.8746, 3.05), (-0.2808, -0.8746, 3.05), (-0.4212, -0.8746, 3.05), (-0.5616, -0.8746, 3.05), (-0.7021, -0.8746, 3.05), (-0.8425, 0.5598, 3.05), (-0.8425, 0.2729, 3.05), (-0.8425, -0.01395, 3.05), (-0.8425, -0.3008, 3.05), (-0.8425, -0.5877, 3.05), (0.1404, -0.8746, 3.05), (0.2808, -0.8746, 3.05), (0.4212, -0.8746, 3.05), (0.5616, -0.8746, 3.05), (0.7021, -0.8746, 3.05), (-0.1404, 0.8467, 3.05), (-0.2808, 0.8467, 3.05), (-0.4212, 0.8467, 3.05), (-0.5616, 0.8467, 3.05), (-0.7021, 0.8467, 3.05), (0.1404, 0.8467, 3.05), (0.2808, 0.8467, 3.05), (0.4212, 0.8467, 3.05), (0.5616, 0.8467, 3.05), (0.7021, 0.8467, 3.05), (0.0, 0.5598, 3.05), (0.0, -0.5877, 3.05), (-0.1404, -0.5877, 3.05), (-0.2808, -0.5877, 3.05), (-0.3681, -0.5335, 3.05), (-0.5616, -0.5877, 3.05), (-0.7021, -0.5877, 3.05), (-0.4212, -0.3008, 3.05), (-0.5616, -0.3008, 3.05), (-0.7021, -0.3008, 3.05), (-0.4212, -0.01395, 3.05), (-0.5616, -0.01395, 3.05), (-0.7021, -0.01395, 3.05), (-0.4212, 0.2729, 3.05), (-0.5616, 0.2729, 3.05), (-0.7021, 0.2729, 3.05), (-0.1404, 0.5598, 3.05), (-0.2808, 0.5598, 3.05), (-0.3681, 0.5056, 3.05), (-0.5616, 0.5598, 3.05), (-0.7021, 0.5598, 3.05), (0.649, -0.5335, 3.05), (0.5616, -0.5877, 3.05), (0.4212, -0.5877, 3.05), (0.2808, -0.5877, 3.05), (0.1404, -0.5877, 3.05), (0.7021, -0.3008, 3.05), (0.7021, -0.01395, 3.05), (0.7021, 0.2729, 3.05), (0.649, 0.5056, 3.05), (0.5616, 0.5598, 3.05), (0.4212, 0.5598, 3.05), (0.2808, 0.5598, 3.05), (0.1404, 0.5598, 3.05), (0.01783, 0.487, -1.011), (0.01783, 0.2365, -1.478), (0.01783, -0.01395, -1.478), (0.01783, -0.2644, -1.478), (0.01783, -0.5148, -1.011), (-0.1048, -0.5148, -1.011), (-0.2273, -0.5148, -1.011), (-0.3036, -0.4675, -1.011), (-0.1048, -0.2644, -1.478), (-0.2273, -0.2644, -1.011), (-0.3499, -0.2644, -1.011), (-0.1048, -0.01395, -1.478), (-0.2273, -0.01395, -1.011), (-0.3499, -0.01395, -1.011), (-0.1048, 0.2365, -1.478), (-0.2273, 0.2365, -1.011), (-0.3499, 0.2365, -1.011), (-0.1048, 0.487, -1.011), (-0.2273, 0.487, -1.011), (-0.3036, 0.4396, -1.011), (0.5844, -0.4675, -1.011), (0.5082, -0.5148, -1.011), (0.3856, -0.5148, -1.011), (0.263, -0.5148, -1.011), (0.1404, -0.5148, -1.011), (0.6308, -0.2644, -1.011), (0.5082, -0.2644, -1.011), (0.3856, -0.2644, -1.478), (0.263, -0.2644, -1.478), (0.1404, -0.2644, -1.478), (0.6308, -0.01395, -1.011), (0.5082, -0.01395, -1.011), (0.3856, -0.01395, -1.478), (0.263, -0.01395, -1.478), (0.1404, -0.01395, -1.478), (0.6308, 0.2365, -1.011), (0.5082, 0.2365, -1.011), (0.3856, 0.2365, -1.478), (0.263, 0.2365, -1.478), (0.1404, 0.2365, -1.478), (0.5844, 0.4396, -1.011), (0.5082, 0.487, -1.011), (0.3856, 0.487, -1.011), (0.263, 0.487, -1.011), (0.1404, 0.487, -1.011)], [], [(4, 5, 1, 0), (5, 6, 2, 1), (6, 7, 3, 2), (7, 4, 0, 3), (16, 13, 9, 12, 41, 40, 39, 38, 37), (4, 7, 11, 36, 35, 34, 33, 32, 15, 22, 23, 24, 25, 26, 8), (7, 6, 10, 14, 17, 18, 19, 20, 21, 11), (6, 5, 9, 13, 10), (5, 4, 8, 31, 30, 29, 28, 27, 12, 9), (67, 41, 12, 27), (80, 42, 16, 47), (14, 10, 13, 16, 42, 43, 44, 45, 46), (26, 53, 31, 8), (53, 56, 30, 31), (56, 59, 29, 30), (59, 62, 28, 29), (62, 67, 27, 28), (15, 48, 49, 22), (22, 49, 50, 23), (23, 50, 51, 24), (24, 51, 52, 25), (25, 52, 53, 26), (51, 54, 55, 52), (52, 55, 56, 53), (54, 57, 58, 55), (55, 58, 59, 56), (48, 72, 105, 85), (57, 60, 61, 58), (58, 61, 62, 59), (64, 65, 100, 99), (80, 47, 81, 125), (69, 68, 101, 102), (60, 65, 66, 61), (61, 66, 67, 62), (47, 16, 37, 63), (63, 37, 38, 64), (64, 38, 39, 65), (65, 39, 40, 66), (66, 40, 41, 67), (32, 72, 48, 15), (68, 73, 106, 101), (71, 70, 103, 104), (57, 54, 91, 94), (76, 77, 122, 121), (11, 21, 68, 36), (36, 68, 69, 35), (35, 69, 70, 34), (34, 70, 71, 33), (33, 71, 72, 32), (21, 20, 73, 68), (78, 79, 124, 123), (75, 76, 121, 116), (50, 49, 86, 87), (54, 51, 88, 91), (20, 19, 74, 73), (63, 64, 99, 98), (74, 75, 116, 111), (70, 69, 102, 103), (65, 60, 97, 100), (19, 18, 75, 74), (72, 71, 104, 105), (77, 78, 123, 122), (49, 48, 85, 86), (79, 80, 125, 124), (18, 17, 76, 75), (73, 74, 111, 106), (60, 57, 94, 97), (47, 63, 98, 81), (51, 50, 87, 88), (17, 14, 46, 76), (76, 46, 45, 77), (77, 45, 44, 78), (78, 44, 43, 79), (79, 43, 42, 80), (85, 84, 89, 86), (86, 89, 90, 87), (87, 90, 91, 88), (84, 83, 92, 89), (89, 92, 93, 90), (90, 93, 94, 91), (83, 82, 95, 92), (92, 95, 96, 93), (93, 96, 97, 94), (82, 81, 98, 95), (95, 98, 99, 96), (96, 99, 100, 97), (105, 110, 84, 85), (110, 115, 83, 84), (115, 120, 82, 83), (120, 125, 81, 82), (101, 106, 107, 102), (102, 107, 108, 103), (103, 108, 109, 104), (104, 109, 110, 105), (106, 111, 112, 107), (107, 112, 113, 108), (108, 113, 114, 109), (109, 114, 115, 110), (111, 116, 117, 112), (112, 117, 118, 113), (113, 118, 119, 114), (114, 119, 120, 115), (116, 121, 122, 117), (117, 122, 123, 118), (118, 123, 124, 119), (119, 124, 125, 120)])
_uv = me_cube_003.uv_layers.new(name='UVMap')
_uv.uv.foreach_set('vector', [0.6502, 0.1007, 0.6502, 0.2953, 0.5404, 0.2953, 0.5404, 0.1007, 0.6798, 0.4858, 0.6798, 0.3882, 0.7887, 0.3882, 0.7887, 0.4858, 0.5404, 0.1007, 0.5404, 0.2953, 0.4305, 0.2953, 0.4305, 0.1007, 0.6502, 0.2953, 0.6502, 0.1978, 0.7591, 0.1978, 0.7591, 0.2953, 0.5254, 0.3418, 0.6203, 0.3418, 0.6203, 0.3882, 0.5254, 0.3882, 0.5254, 0.3805, 0.5254, 0.3727, 0.5254, 0.365, 0.5254, 0.3573, 0.5254, 0.3495, 0.7591, 0.2953, 0.7591, 0.1978, 0.7812, 0.2001, 0.7812, 0.2078, 0.7812, 0.2156, 0.7812, 0.2233, 0.7812, 0.2311, 0.7812, 0.2388, 0.7812, 0.2465, 0.7812, 0.2543, 0.7812, 0.262, 0.7812, 0.2698, 0.7812, 0.2775, 0.7812, 0.2853, 0.7812, 0.293, 0.8883, 0.3309, 0.8883, 0.5256, 0.8661, 0.5232, 0.8661, 0.4283, 0.8661, 0.4124, 0.8661, 0.3966, 0.8661, 0.3808, 0.8661, 0.365, 0.8661, 0.3492, 0.8661, 0.3334, 0.7812, 0.2953, 0.7812, 0.1978, 0.8033, 0.2001, 0.8033, 0.2465, 0.8033, 0.293, 0.8661, 0.3309, 0.8661, 0.5256, 0.844, 0.5232, 0.844, 0.5074, 0.844, 0.4915, 0.844, 0.4757, 0.844, 0.4599, 0.844, 0.4441, 0.844, 0.4283, 0.844, 0.3334, 0.5096, 0.3805, 0.5254, 0.3805, 0.5254, 0.3882, 0.5096, 0.3882, 0.5096, 0.334, 0.5254, 0.334, 0.5254, 0.3418, 0.5096, 0.3418, 0.5254, 0.2953, 0.6203, 0.2953, 0.6203, 0.3418, 0.5254, 0.3418, 0.5254, 0.334, 0.5254, 0.3263, 0.5254, 0.3186, 0.5254, 0.3108, 0.5254, 0.3031, 0.4305, 0.3805, 0.4463, 0.3805, 0.4463, 0.3882, 0.4305, 0.3882, 0.4463, 0.3805, 0.4621, 0.3805, 0.4621, 0.3882, 0.4463, 0.3882, 0.4621, 0.3805, 0.478, 0.3805, 0.478, 0.3882, 0.4621, 0.3882, 0.478, 0.3805, 0.4938, 0.3805, 0.4938, 0.3882, 0.478, 0.3882, 0.4938, 0.3805, 0.5096, 0.3805, 0.5096, 0.3882, 0.4938, 0.3882, 0.4305, 0.3418, 0.4463, 0.3418, 0.4463, 0.3495, 0.4305, 0.3495, 0.4305, 0.3495, 0.4463, 0.3495, 0.4463, 0.3573, 0.4305, 0.3573, 0.4305, 0.3573, 0.4463, 0.3573, 0.4493, 0.3621, 0.4305, 0.365, 0.4305, 0.365, 0.4493, 0.3621, 0.4463, 0.3727, 0.4305, 0.3727, 0.4305, 0.3727, 0.4463, 0.3727, 0.4463, 0.3805, 0.4305, 0.3805, 0.4493, 0.3621, 0.4621, 0.365, 0.4621, 0.3727, 0.4463, 0.3727, 0.4463, 0.3727, 0.4621, 0.3727, 0.4621, 0.3805, 0.4463, 0.3805, 0.4621, 0.365, 0.478, 0.365, 0.478, 0.3727, 0.4621, 0.3727, 0.4621, 0.3727, 0.478, 0.3727, 0.478, 0.3805, 0.4621, 0.3805, 0.4305, 0.4801, 0.4305, 0.4724, 0.6522, 0.4724, 0.6522, 0.4791, 0.478, 0.365, 0.4938, 0.365, 0.4938, 0.3727, 0.478, 0.3727, 0.478, 0.3727, 0.4938, 0.3727, 0.4938, 0.3805, 0.478, 0.3805, 0.4305, 0.393, 0.431, 0.3882, 0.6526, 0.3918, 0.6522, 0.396, 0.4305, 0.4163, 0.4305, 0.4085, 0.6522, 0.4095, 0.6522, 0.4163, 0.4305, 0.4491, 0.431, 0.4443, 0.6526, 0.4479, 0.6522, 0.4521, 0.4938, 0.365, 0.5066, 0.3621, 0.5096, 0.3727, 0.4938, 0.3727, 0.4938, 0.3727, 0.5096, 0.3727, 0.5096, 0.3805, 0.4938, 0.3805, 0.5096, 0.3418, 0.5254, 0.3418, 0.5254, 0.3495, 0.5096, 0.3495, 0.5096, 0.3495, 0.5254, 0.3495, 0.5254, 0.3573, 0.5096, 0.3573, 0.5096, 0.3573, 0.5254, 0.3573, 0.5254, 0.365, 0.5066, 0.3621, 0.5066, 0.3621, 0.5254, 0.365, 0.5254, 0.3727, 0.5096, 0.3727, 0.5096, 0.3727, 0.5254, 0.3727, 0.5254, 0.3805, 0.5096, 0.3805, 0.4305, 0.334, 0.4463, 0.334, 0.4463, 0.3418, 0.4305, 0.3418, 0.8736, 0.1007, 0.8739, 0.1135, 0.6504, 0.1155, 0.6502, 0.1043, 0.4305, 0.4646, 0.4305, 0.4569, 0.6522, 0.4588, 0.6522, 0.4656, 0.844, 0.3596, 0.844, 0.3754, 0.6205, 0.3734, 0.6205, 0.3596, 0.431, 0.4443, 0.4305, 0.4395, 0.6522, 0.4365, 0.6526, 0.4408, 0.4305, 0.2953, 0.4463, 0.2953, 0.4493, 0.306, 0.4305, 0.3031, 0.4305, 0.3031, 0.4493, 0.306, 0.4463, 0.3108, 0.4305, 0.3108, 0.4305, 0.3108, 0.4463, 0.3108, 0.4463, 0.3186, 0.4305, 0.3186, 0.4305, 0.3186, 0.4463, 0.3186, 0.4463, 0.3263, 0.4305, 0.3263, 0.4305, 0.3263, 0.4463, 0.3263, 0.4463, 0.334, 0.4305, 0.334, 0.4463, 0.2953, 0.4621, 0.2953, 0.4621, 0.3031, 0.4493, 0.306, 0.4305, 0.4318, 0.4305, 0.424, 0.6522, 0.423, 0.6522, 0.4298, 0.8739, 0.1451, 0.8736, 0.158, 0.6502, 0.1543, 0.6504, 0.1431, 0.4305, 0.4956, 0.4305, 0.4878, 0.6522, 0.4859, 0.6522, 0.4926, 0.844, 0.3754, 0.8437, 0.3882, 0.6203, 0.3846, 0.6205, 0.3734, 0.4621, 0.2953, 0.478, 0.2953, 0.478, 0.3031, 0.4621, 0.3031, 0.4305, 0.4008, 0.4305, 0.393, 0.6522, 0.396, 0.6522, 0.4028, 0.8739, 0.1293, 0.8739, 0.1451, 0.6504, 0.1431, 0.6504, 0.1293, 0.4305, 0.4569, 0.4305, 0.4491, 0.6522, 0.4521, 0.6522, 0.4588, 0.8437, 0.3309, 0.844, 0.3438, 0.6205, 0.3458, 0.6203, 0.3346, 0.478, 0.2953, 0.4938, 0.2953, 0.4938, 0.3031, 0.478, 0.3031, 0.4305, 0.4724, 0.4305, 0.4646, 0.6522, 0.4656, 0.6522, 0.4724, 0.4305, 0.4395, 0.4305, 0.4318, 0.6522, 0.4298, 0.6522, 0.4365, 0.4305, 0.4878, 0.4305, 0.4801, 0.6522, 0.4791, 0.6522, 0.4859, 0.4305, 0.424, 0.4305, 0.4163, 0.6522, 0.4163, 0.6522, 0.423, 0.4938, 0.2953, 0.5096, 0.2953, 0.5066, 0.306, 0.4938, 0.3031, 0.8739, 0.1135, 0.8739, 0.1293, 0.6504, 0.1293, 0.6504, 0.1155, 0.844, 0.3438, 0.844, 0.3596, 0.6205, 0.3596, 0.6205, 0.3458, 0.4305, 0.4085, 0.4305, 0.4008, 0.6522, 0.4028, 0.6522, 0.4095, 0.431, 0.5004, 0.4305, 0.4956, 0.6522, 0.4926, 0.6526, 0.4968, 0.5096, 0.2953, 0.5254, 0.2953, 0.5254, 0.3031, 0.5066, 0.306, 0.5066, 0.306, 0.5254, 0.3031, 0.5254, 0.3108, 0.5096, 0.3108, 0.5096, 0.3108, 0.5254, 0.3108, 0.5254, 0.3186, 0.5096, 0.3186, 0.5096, 0.3186, 0.5254, 0.3186, 0.5254, 0.3263, 0.5096, 0.3263, 0.5096, 0.3263, 0.5254, 0.3263, 0.5254, 0.334, 0.5096, 0.334, 0.6522, 0.4791, 0.6798, 0.4791, 0.6798, 0.4859, 0.6522, 0.4859, 0.6203, 0.321, 0.6341, 0.2953, 0.6341, 0.3216, 0.6203, 0.3216, 0.7887, 0.4435, 0.7887, 0.4297, 0.7954, 0.4297, 0.7929, 0.4409, 0.6756, 0.3156, 0.6894, 0.3156, 0.6894, 0.3224, 0.6756, 0.3224, 0.6341, 0.2953, 0.6479, 0.2953, 0.6479, 0.3216, 0.6341, 0.3216, 0.7887, 0.4297, 0.7887, 0.4158, 0.7954, 0.4158, 0.7954, 0.4297, 0.6894, 0.3156, 0.7032, 0.3156, 0.7032, 0.3224, 0.6894, 0.3224, 0.6479, 0.2953, 0.6617, 0.2953, 0.6617, 0.3216, 0.6479, 0.3216, 0.7887, 0.4158, 0.7887, 0.402, 0.7954, 0.402, 0.7954, 0.4158, 0.6798, 0.4095, 0.6522, 0.4095, 0.6522, 0.4028, 0.6798, 0.4028, 0.6617, 0.2953, 0.6756, 0.321, 0.6756, 0.3216, 0.6617, 0.3216, 0.7887, 0.402, 0.7887, 0.3882, 0.7929, 0.3908, 0.7954, 0.402, 0.6522, 0.4724, 0.6798, 0.4724, 0.6798, 0.4791, 0.6522, 0.4791, 0.7666, 0.7987, 0.2297, 0.7987, 0.2297, 0.5359, 0.7666, 0.5359, 0.2297, 0.7987, -0.3073, 0.7987, -0.3073, 0.5359, 0.2297, 0.5359, 0.6798, 0.4163, 0.6522, 0.4163, 0.6522, 0.4095, 0.6798, 0.4095, 0.798, 0.4409, 0.7954, 0.4297, 0.8022, 0.4297, 0.8022, 0.4435, 0.6502, 0.158, 0.664, 0.158, 0.664, 0.1842, 0.6502, 0.1586, 0.6522, 0.4588, 0.6798, 0.4588, 0.6798, 0.4656, 0.6522, 0.4656, 0.6522, 0.4656, 0.6798, 0.4656, 0.6798, 0.4724, 0.6522, 0.4724, 0.7954, 0.4297, 0.7954, 0.4158, 0.8022, 0.4158, 0.8022, 0.4297, 0.664, 0.158, 0.6778, 0.158, 0.6778, 0.1842, 0.664, 0.1842, 0.6756, 0.2953, 0.6894, 0.2953, 0.6894, 0.3021, 0.6756, 0.3021, 0.7666, 1.062, 0.2297, 1.062, 0.2297, 0.7987, 0.7666, 0.7987, 0.7954, 0.4158, 0.7954, 0.402, 0.8022, 0.402, 0.8022, 0.4158, 0.6778, 0.158, 0.6917, 0.158, 0.6917, 0.1842, 0.6778, 0.1842, 0.6894, 0.2953, 0.7032, 0.2953, 0.7032, 0.3021, 0.6894, 0.3021, 0.2297, 1.062, -0.3073, 1.062, -0.3073, 0.7987, 0.2297, 0.7987, 0.7954, 0.402, 0.798, 0.3908, 0.8022, 0.3882, 0.8022, 0.402, 0.6917, 0.158, 0.7055, 0.158, 0.7055, 0.1586, 0.6917, 0.1842, 0.6798, 0.4298, 0.6522, 0.4298, 0.6522, 0.423, 0.6798, 0.423, 0.6798, 0.423, 0.6522, 0.423, 0.6522, 0.4163, 0.6798, 0.4163])
me_cube_003.use_remesh_preserve_volume = False
me_cube_003.use_remesh_preserve_attributes = False
me_cube_003.use_mirror_vertex_groups = False
me_cube_003.update()
me_cube_002 = bpy.data.meshes.new('Cube.002')
me_cube_002.from_pydata([(1.0, 1.0, -1.0), (1.0, -1.0, -1.0), (-1.0, -1.0, -1.0), (-1.0, 1.0, -1.0), (1.0, 1.0, 1.0), (1.0, -1.0, 1.0), (-1.0, -1.0, 1.0), (-1.0, 1.0, 1.0)], [], [(0, 1, 2, 3), (0, 4, 5, 1), (1, 5, 6, 2), (2, 6, 7, 3), (4, 0, 3, 7)])
_uv = me_cube_002.uv_layers.new(name='UVMap')
_uv.uv.foreach_set('vector', [0.08623, 0.3333, 0.3621, 0.3333, 0.3621, 0.6092, 0.08623, 0.6092, 0.6379, 0.3333, 0.3621, 0.3333, 0.3621, 0.05749, 0.6379, 0.05749, 0.08623, 0.3333, 0.08623, 0.05749, 0.3621, 0.05749, 0.3621, 0.3333, 0.6379, 0.3333, 0.9138, 0.3333, 0.9138, 0.6092, 0.6379, 0.6092, 0.3621, 0.3333, 0.6379, 0.3333, 0.6379, 0.6092, 0.3621, 0.6092])
me_cube_002.materials.append(mat_material)
me_cube_002.use_remesh_preserve_volume = False
me_cube_002.use_remesh_preserve_attributes = False
me_cube_002.use_mirror_vertex_groups = False
me_cube_002.update()
me_cylinder_001 = bpy.data.meshes.new('Cylinder.001')
me_cylinder_001.from_pydata([(0.8311, -0.6196, 1.412), (0.9514, -0.6196, 1.412), (0.8311, -0.6207, 1.401), (0.9514, -0.6207, 1.401), (0.8311, -0.6242, 1.389), (0.9514, -0.6242, 1.389), (0.8311, -0.6297, 1.379), (0.9514, -0.6297, 1.379), (0.8311, -0.6372, 1.37), (0.9514, -0.6372, 1.37), (0.8311, -0.6463, 1.362), (0.9514, -0.6463, 1.362), (0.8311, -0.6567, 1.357), (0.9514, -0.6567, 1.357), (0.8311, -0.668, 1.354), (0.9514, -0.668, 1.354), (0.8311, -0.6797, 1.352), (0.9514, -0.6797, 1.352), (0.8311, -0.6915, 1.354), (0.9514, -0.6915, 1.354), (0.8311, -0.7027, 1.357), (0.9514, -0.7027, 1.357), (0.8311, -0.7131, 1.362), (0.9514, -0.7131, 1.362), (0.8311, -0.7222, 1.37), (0.9514, -0.7222, 1.37), (0.8311, -0.7297, 1.379), (0.9514, -0.7297, 1.379), (0.8311, -0.7353, 1.389), (0.9514, -0.7353, 1.389), (0.8311, -0.7387, 1.401), (0.9514, -0.7387, 1.401), (0.8311, -0.7399, 1.412), (0.9514, -0.7399, 1.412), (0.8311, -0.7387, 1.424), (0.9514, -0.7387, 1.424), (0.8311, -0.7353, 1.436), (0.9514, -0.7353, 1.436), (0.8311, -0.7297, 1.446), (0.9514, -0.7297, 1.446), (0.8311, -0.7222, 1.455), (0.9514, -0.7222, 1.455), (0.8311, -0.7131, 1.462), (0.9514, -0.7131, 1.462), (0.8311, -0.7027, 1.468), (0.9514, -0.7027, 1.468), (0.8311, -0.6915, 1.471), (0.9514, -0.6915, 1.471), (0.8311, -0.6797, 1.473), (0.9514, -0.6797, 1.473), (0.8311, -0.668, 1.471), (0.9514, -0.668, 1.471), (0.8311, -0.6567, 1.468), (0.9514, -0.6567, 1.468), (0.8311, -0.6463, 1.462), (0.9514, -0.6463, 1.462), (0.8311, -0.6372, 1.455), (0.9514, -0.6372, 1.455), (0.8311, -0.6297, 1.446), (0.9514, -0.6297, 1.446), (0.8311, -0.6242, 1.436), (0.9514, -0.6242, 1.436), (0.8311, -0.6207, 1.424), (0.9514, -0.6207, 1.424)], [], [(0, 1, 3, 2), (2, 3, 5, 4), (4, 5, 7, 6), (6, 7, 9, 8), (8, 9, 11, 10), (10, 11, 13, 12), (12, 13, 15, 14), (14, 15, 17, 16), (16, 17, 19, 18), (18, 19, 21, 20), (20, 21, 23, 22), (22, 23, 25, 24), (24, 25, 27, 26), (26, 27, 29, 28), (28, 29, 31, 30), (30, 31, 33, 32), (32, 33, 35, 34), (34, 35, 37, 36), (36, 37, 39, 38), (38, 39, 41, 40), (40, 41, 43, 42), (42, 43, 45, 44), (44, 45, 47, 46), (46, 47, 49, 48), (48, 49, 51, 50), (50, 51, 53, 52), (52, 53, 55, 54), (54, 55, 57, 56), (56, 57, 59, 58), (58, 59, 61, 60), (3, 1, 63, 61, 59, 57, 55, 53, 51, 49, 47, 45, 43, 41, 39, 37, 35, 33, 31, 29, 27, 25, 23, 21, 19, 17, 15, 13, 11, 9, 7, 5), (62, 63, 1, 0), (60, 61, 63, 62), (0, 2, 4, 6, 8, 10, 12, 14, 16, 18, 20, 22, 24, 26, 28, 30, 32, 34, 36, 38, 40, 42, 44, 46, 48, 50, 52, 54, 56, 58, 60, 62)])
_uv = me_cylinder_001.uv_layers.new(name='UVMap')
_uv.uv.foreach_set('vector', [0.1493, 0.9425, 0.1493, 0.8802, 0.1553, 0.8802, 0.1553, 0.9425, 0.1553, 0.9425, 0.1553, 0.8802, 0.1614, 0.8802, 0.1614, 0.9425, 0.1614, 0.9425, 0.1614, 0.8802, 0.1674, 0.8802, 0.1674, 0.9425, 0.1674, 0.9425, 0.1674, 0.8802, 0.173, 0.8802, 0.173, 0.9425, 0.173, 0.9425, 0.173, 0.8802, 0.1781, 0.8802, 0.1781, 0.9425, 0.1386, 0.8179, 0.1386, 0.8802, 0.1342, 0.8802, 0.1342, 0.8179, 0.1342, 0.8179, 0.1342, 0.8802, 0.1292, 0.8802, 0.1292, 0.8179, 0.1292, 0.8179, 0.1292, 0.8802, 0.1235, 0.8802, 0.1235, 0.8179, 0.1235, 0.8179, 0.1235, 0.8802, 0.1175, 0.8802, 0.1175, 0.8179, 0.1175, 0.8179, 0.1175, 0.8802, 0.1114, 0.8802, 0.1114, 0.8179, 0.1114, 0.8179, 0.1114, 0.8802, 0.1054, 0.8802, 0.1054, 0.8179, 0.1054, 0.8179, 0.1054, 0.8802, 0.0998, 0.8802, 0.0998, 0.8179, 0.0998, 0.8179, 0.0998, 0.8802, 0.09473, 0.8802, 0.09473, 0.8179, 0.09473, 0.8179, 0.09473, 0.8802, 0.09041, 0.8802, 0.09041, 0.8179, 0.1342, 0.8802, 0.1342, 0.9425, 0.1292, 0.9425, 0.1292, 0.8802, 0.1292, 0.8802, 0.1292, 0.9425, 0.1235, 0.9425, 0.1235, 0.8802, 0.1235, 0.8802, 0.1235, 0.9425, 0.1175, 0.9425, 0.1175, 0.8802, 0.1175, 0.8802, 0.1175, 0.9425, 0.1114, 0.9425, 0.1114, 0.8802, 0.1114, 0.8802, 0.1114, 0.9425, 0.1054, 0.9425, 0.1054, 0.8802, 0.1054, 0.8802, 0.1054, 0.9425, 0.0998, 0.9425, 0.0998, 0.8802, 0.0998, 0.8802, 0.0998, 0.9425, 0.09473, 0.9425, 0.09473, 0.8802, 0.09473, 0.8802, 0.09473, 0.9425, 0.09041, 0.9425, 0.09041, 0.8802, 0.09041, 0.9425, 0.1527, 0.9425, 0.1527, 0.9476, 0.09041, 0.9476, 0.09041, 0.9476, 0.1527, 0.9476, 0.1527, 0.9532, 0.09041, 0.9532, 0.09041, 0.9532, 0.1527, 0.9532, 0.1527, 0.9592, 0.09041, 0.9592, 0.09041, 0.9592, 0.1527, 0.9592, 0.1527, 0.9653, 0.09041, 0.9653, 0.09041, 0.9653, 0.1527, 0.9653, 0.1527, 0.9713, 0.09041, 0.9713, 0.09041, 0.9713, 0.1527, 0.9713, 0.1527, 0.9769, 0.09041, 0.9769, 0.09041, 0.9769, 0.1527, 0.9769, 0.1527, 0.982, 0.09041, 0.982, 0.1342, 0.9425, 0.1342, 0.8802, 0.1386, 0.8802, 0.1386, 0.9425, 0.03195, 0.9256, 0.02961, 0.9199, 0.02842, 0.9139, 0.02842, 0.9078, 0.02961, 0.9018, 0.03195, 0.8962, 0.03534, 0.8911, 0.03966, 0.8868, 0.04473, 0.8834, 0.05037, 0.8811, 0.05636, 0.8799, 0.06247, 0.8799, 0.06846, 0.8811, 0.0741, 0.8834, 0.07917, 0.8868, 0.08349, 0.8911, 0.08688, 0.8962, 0.08922, 0.9018, 0.09041, 0.9078, 0.09041, 0.9139, 0.08922, 0.9199, 0.08688, 0.9256, 0.08349, 0.9306, 0.07917, 0.935, 0.0741, 0.9384, 0.06846, 0.9407, 0.06247, 0.9419, 0.05636, 0.9419, 0.05037, 0.9407, 0.04473, 0.9384, 0.03966, 0.935, 0.03534, 0.9306, 0.1436, 0.9425, 0.1436, 0.8802, 0.1493, 0.8802, 0.1493, 0.9425, 0.1386, 0.9425, 0.1386, 0.8802, 0.1436, 0.8802, 0.1436, 0.9425, 0.09041, 0.8458, 0.09041, 0.852, 0.08922, 0.8579, 0.08688, 0.8636, 0.08349, 0.8687, 0.07917, 0.873, 0.0741, 0.8764, 0.06846, 0.8787, 0.06247, 0.8799, 0.05636, 0.8799, 0.05037, 0.8787, 0.04473, 0.8764, 0.03966, 0.873, 0.03534, 0.8687, 0.03195, 0.8636, 0.02961, 0.8579, 0.02842, 0.852, 0.02842, 0.8458, 0.02961, 0.8399, 0.03195, 0.8342, 0.03534, 0.8291, 0.03966, 0.8248, 0.04473, 0.8214, 0.05037, 0.8191, 0.05636, 0.8179, 0.06247, 0.8179, 0.06846, 0.8191, 0.0741, 0.8214, 0.07917, 0.8248, 0.08349, 0.8291, 0.08688, 0.8342, 0.08922, 0.8399])
me_cylinder_001.use_remesh_preserve_volume = False
me_cylinder_001.use_remesh_preserve_attributes = False
me_cylinder_001.use_mirror_vertex_groups = False
me_cylinder_001.update()
me_cylinder = bpy.data.meshes.new('Cylinder')
me_cylinder.from_pydata([(0.8311, -0.6196, 1.412), (0.9514, -0.6196, 1.412), (0.8311, -0.6207, 1.401), (0.9514, -0.6207, 1.401), (0.8311, -0.6242, 1.389), (0.9514, -0.6242, 1.389), (0.8311, -0.6297, 1.379), (0.9514, -0.6297, 1.379), (0.8311, -0.6372, 1.37), (0.9514, -0.6372, 1.37), (0.8311, -0.6463, 1.362), (0.9514, -0.6463, 1.362), (0.8311, -0.6567, 1.357), (0.9514, -0.6567, 1.357), (0.8311, -0.668, 1.354), (0.9514, -0.668, 1.354), (0.8311, -0.6797, 1.352), (0.9514, -0.6797, 1.352), (0.8311, -0.6915, 1.354), (0.9514, -0.6915, 1.354), (0.8311, -0.7027, 1.357), (0.9514, -0.7027, 1.357), (0.8311, -0.7131, 1.362), (0.9514, -0.7131, 1.362), (0.8311, -0.7222, 1.37), (0.9514, -0.7222, 1.37), (0.8311, -0.7297, 1.379), (0.9514, -0.7297, 1.379), (0.8311, -0.7353, 1.389), (0.9514, -0.7353, 1.389), (0.8311, -0.7387, 1.401), (0.9514, -0.7387, 1.401), (0.8311, -0.7399, 1.412), (0.9514, -0.7399, 1.412), (0.8311, -0.7387, 1.424), (0.9514, -0.7387, 1.424), (0.8311, -0.7353, 1.436), (0.9514, -0.7353, 1.436), (0.8311, -0.7297, 1.446), (0.9514, -0.7297, 1.446), (0.8311, -0.7222, 1.455), (0.9514, -0.7222, 1.455), (0.8311, -0.7131, 1.462), (0.9514, -0.7131, 1.462), (0.8311, -0.7027, 1.468), (0.9514, -0.7027, 1.468), (0.8311, -0.6915, 1.471), (0.9514, -0.6915, 1.471), (0.8311, -0.6797, 1.473), (0.9514, -0.6797, 1.473), (0.8311, -0.668, 1.471), (0.9514, -0.668, 1.471), (0.8311, -0.6567, 1.468), (0.9514, -0.6567, 1.468), (0.8311, -0.6463, 1.462), (0.9514, -0.6463, 1.462), (0.8311, -0.6372, 1.455), (0.9514, -0.6372, 1.455), (0.8311, -0.6297, 1.446), (0.9514, -0.6297, 1.446), (0.8311, -0.6242, 1.436), (0.9514, -0.6242, 1.436), (0.8311, -0.6207, 1.424), (0.9514, -0.6207, 1.424)], [], [(0, 1, 3, 2), (2, 3, 5, 4), (4, 5, 7, 6), (6, 7, 9, 8), (8, 9, 11, 10), (10, 11, 13, 12), (12, 13, 15, 14), (14, 15, 17, 16), (16, 17, 19, 18), (18, 19, 21, 20), (20, 21, 23, 22), (22, 23, 25, 24), (24, 25, 27, 26), (26, 27, 29, 28), (28, 29, 31, 30), (30, 31, 33, 32), (32, 33, 35, 34), (34, 35, 37, 36), (36, 37, 39, 38), (38, 39, 41, 40), (40, 41, 43, 42), (42, 43, 45, 44), (44, 45, 47, 46), (46, 47, 49, 48), (48, 49, 51, 50), (50, 51, 53, 52), (52, 53, 55, 54), (54, 55, 57, 56), (56, 57, 59, 58), (58, 59, 61, 60), (3, 1, 63, 61, 59, 57, 55, 53, 51, 49, 47, 45, 43, 41, 39, 37, 35, 33, 31, 29, 27, 25, 23, 21, 19, 17, 15, 13, 11, 9, 7, 5), (62, 63, 1, 0), (60, 61, 63, 62), (0, 2, 4, 6, 8, 10, 12, 14, 16, 18, 20, 22, 24, 26, 28, 30, 32, 34, 36, 38, 40, 42, 44, 46, 48, 50, 52, 54, 56, 58, 60, 62)])
_uv = me_cylinder.uv_layers.new(name='UVMap')
_uv.uv.foreach_set('vector', [0.1493, 0.9425, 0.1493, 0.8802, 0.1553, 0.8802, 0.1553, 0.9425, 0.1553, 0.9425, 0.1553, 0.8802, 0.1614, 0.8802, 0.1614, 0.9425, 0.1614, 0.9425, 0.1614, 0.8802, 0.1674, 0.8802, 0.1674, 0.9425, 0.1674, 0.9425, 0.1674, 0.8802, 0.173, 0.8802, 0.173, 0.9425, 0.173, 0.9425, 0.173, 0.8802, 0.1781, 0.8802, 0.1781, 0.9425, 0.1386, 0.8179, 0.1386, 0.8802, 0.1342, 0.8802, 0.1342, 0.8179, 0.1342, 0.8179, 0.1342, 0.8802, 0.1292, 0.8802, 0.1292, 0.8179, 0.1292, 0.8179, 0.1292, 0.8802, 0.1235, 0.8802, 0.1235, 0.8179, 0.1235, 0.8179, 0.1235, 0.8802, 0.1175, 0.8802, 0.1175, 0.8179, 0.1175, 0.8179, 0.1175, 0.8802, 0.1114, 0.8802, 0.1114, 0.8179, 0.1114, 0.8179, 0.1114, 0.8802, 0.1054, 0.8802, 0.1054, 0.8179, 0.1054, 0.8179, 0.1054, 0.8802, 0.0998, 0.8802, 0.0998, 0.8179, 0.0998, 0.8179, 0.0998, 0.8802, 0.09473, 0.8802, 0.09473, 0.8179, 0.09473, 0.8179, 0.09473, 0.8802, 0.09041, 0.8802, 0.09041, 0.8179, 0.1342, 0.8802, 0.1342, 0.9425, 0.1292, 0.9425, 0.1292, 0.8802, 0.1292, 0.8802, 0.1292, 0.9425, 0.1235, 0.9425, 0.1235, 0.8802, 0.1235, 0.8802, 0.1235, 0.9425, 0.1175, 0.9425, 0.1175, 0.8802, 0.1175, 0.8802, 0.1175, 0.9425, 0.1114, 0.9425, 0.1114, 0.8802, 0.1114, 0.8802, 0.1114, 0.9425, 0.1054, 0.9425, 0.1054, 0.8802, 0.1054, 0.8802, 0.1054, 0.9425, 0.0998, 0.9425, 0.0998, 0.8802, 0.0998, 0.8802, 0.0998, 0.9425, 0.09473, 0.9425, 0.09473, 0.8802, 0.09473, 0.8802, 0.09473, 0.9425, 0.09041, 0.9425, 0.09041, 0.8802, 0.09041, 0.9425, 0.1527, 0.9425, 0.1527, 0.9476, 0.09041, 0.9476, 0.09041, 0.9476, 0.1527, 0.9476, 0.1527, 0.9532, 0.09041, 0.9532, 0.09041, 0.9532, 0.1527, 0.9532, 0.1527, 0.9592, 0.09041, 0.9592, 0.09041, 0.9592, 0.1527, 0.9592, 0.1527, 0.9653, 0.09041, 0.9653, 0.09041, 0.9653, 0.1527, 0.9653, 0.1527, 0.9713, 0.09041, 0.9713, 0.09041, 0.9713, 0.1527, 0.9713, 0.1527, 0.9769, 0.09041, 0.9769, 0.09041, 0.9769, 0.1527, 0.9769, 0.1527, 0.982, 0.09041, 0.982, 0.1342, 0.9425, 0.1342, 0.8802, 0.1386, 0.8802, 0.1386, 0.9425, 0.03195, 0.9256, 0.02961, 0.9199, 0.02842, 0.9139, 0.02842, 0.9078, 0.02961, 0.9018, 0.03195, 0.8962, 0.03534, 0.8911, 0.03966, 0.8868, 0.04473, 0.8834, 0.05037, 0.8811, 0.05636, 0.8799, 0.06247, 0.8799, 0.06846, 0.8811, 0.0741, 0.8834, 0.07917, 0.8868, 0.08349, 0.8911, 0.08688, 0.8962, 0.08922, 0.9018, 0.09041, 0.9078, 0.09041, 0.9139, 0.08922, 0.9199, 0.08688, 0.9256, 0.08349, 0.9306, 0.07917, 0.935, 0.0741, 0.9384, 0.06846, 0.9407, 0.06247, 0.9419, 0.05636, 0.9419, 0.05037, 0.9407, 0.04473, 0.9384, 0.03966, 0.935, 0.03534, 0.9306, 0.1436, 0.9425, 0.1436, 0.8802, 0.1493, 0.8802, 0.1493, 0.9425, 0.1386, 0.9425, 0.1386, 0.8802, 0.1436, 0.8802, 0.1436, 0.9425, 0.09041, 0.8458, 0.09041, 0.852, 0.08922, 0.8579, 0.08688, 0.8636, 0.08349, 0.8687, 0.07917, 0.873, 0.0741, 0.8764, 0.06846, 0.8787, 0.06247, 0.8799, 0.05636, 0.8799, 0.05037, 0.8787, 0.04473, 0.8764, 0.03966, 0.873, 0.03534, 0.8687, 0.03195, 0.8636, 0.02961, 0.8579, 0.02842, 0.852, 0.02842, 0.8458, 0.02961, 0.8399, 0.03195, 0.8342, 0.03534, 0.8291, 0.03966, 0.8248, 0.04473, 0.8214, 0.05037, 0.8191, 0.05636, 0.8179, 0.06247, 0.8179, 0.06846, 0.8191, 0.0741, 0.8214, 0.07917, 0.8248, 0.08349, 0.8291, 0.08688, 0.8342, 0.08922, 0.8399])
me_cylinder.use_remesh_preserve_volume = False
me_cylinder.use_remesh_preserve_attributes = False
me_cylinder.use_mirror_vertex_groups = False
me_cylinder.update()
me_cube = bpy.data.meshes.new('Cube')
me_cube.from_pydata([(1.0, 1.0, -1.0), (1.0, -1.0, -1.0), (-1.0, -1.0, -1.0), (-1.0, 1.0, -1.0), (1.0, 1.0, 1.0), (1.0, -1.0, 1.0), (-1.0, -1.0, 1.0), (-1.0, 1.0, 1.0)], [], [(0, 1, 2, 3), (0, 4, 5, 1), (1, 5, 6, 2), (2, 6, 7, 3), (4, 0, 3, 7)])
_uv = me_cube.uv_layers.new(name='UVMap')
_uv.uv.foreach_set('vector', [0.08623, 0.3333, 0.3621, 0.3333, 0.3621, 0.6092, 0.08623, 0.6092, 0.6379, 0.3333, 0.3621, 0.3333, 0.3621, 0.05749, 0.6379, 0.05749, 0.08623, 0.3333, 0.08623, 0.05749, 0.3621, 0.05749, 0.3621, 0.3333, 0.6379, 0.3333, 0.9138, 0.3333, 0.9138, 0.6092, 0.6379, 0.6092, 0.3621, 0.3333, 0.6379, 0.3333, 0.6379, 0.6092, 0.3621, 0.6092])
me_cube.materials.append(mat_material)
me_cube.use_remesh_preserve_volume = False
me_cube.use_remesh_preserve_attributes = False
me_cube.use_mirror_vertex_groups = False
me_cube.update()

# ---- objects
ob_cylinder = bpy.data.objects.new('Cylinder', me_cylinder_002)
ob_cube_001 = bpy.data.objects.new('Cube.001', me_cube_003)
ob_cube_002 = bpy.data.objects.new('Cube.002', me_cube_002)
ob_handle_001 = bpy.data.objects.new('Handle.001', me_cylinder_001)
ob_handle = bpy.data.objects.new('Handle', me_cylinder)
ob_cube = bpy.data.objects.new('Cube', me_cube)
ob_lamp = bpy.data.objects.new('Lamp', light_lamp)
ob_camera = bpy.data.objects.new('Camera', cam_camera)

# ---- transforms, parenting, visibility, modifiers, constraints
ob_cylinder.location = (0.0, 0.0, 1.901)
ob_cylinder.lineart.crease_threshold = 0.0
ob_cube_001.location = (0.0, 0.0, 1.799)
ob_cube_001.scale = (1.0, 1.0, 0.09662)
ob_cube_001.lineart.crease_threshold = 0.0
ob_cube_002.location = (0.0, 1.709, 1.019)
ob_cube_002.scale = (0.8583, 0.8534, 1.0)
ob_cube_002.lock_rotations_4d = False
ob_cube_002.empty_display_type = 'ARROWS'
ob_cube_002.lineart.crease_threshold = 0.0
ob_handle_001.location = (0.0, 1.724, 0.0)
ob_handle_001.lineart.crease_threshold = 0.0
ob_handle.location = (0.0, 0.0, 0.0)
ob_handle.lineart.crease_threshold = 0.0
ob_cube.location = (0.0, 0.0, 1.019)
ob_cube.scale = (0.8583, 0.8534, 1.0)
ob_cube.lock_rotations_4d = False
ob_cube.empty_display_type = 'ARROWS'
ob_cube.lineart.crease_threshold = 0.0
ob_lamp.location = (4.076, 1.005, 5.904)
ob_lamp.rotation_euler = (0.6503, 0.05522, 1.866)
ob_lamp.lock_rotations_4d = False
ob_lamp.empty_display_type = 'ARROWS'
ob_lamp.color = (0.0, 0.0, 0.0, 0.0)
ob_lamp.lineart.crease_threshold = 0.0
ob_camera.location = (7.481, -6.508, 5.344)
ob_camera.rotation_euler = (1.109, 0.01082, 0.8149)
ob_camera.lock_rotations_4d = False
ob_camera.empty_display_type = 'ARROWS'
ob_camera.color = (0.0, 0.0, 0.0, 0.0)
ob_camera.display_type = 'WIRE'
ob_camera.lineart.crease_threshold = 0.0

# ---- collection membership
col_collection_1.objects.link(ob_cylinder)
col_collection_1.objects.link(ob_cube_001)
col_collection_1.objects.link(ob_cube_002)
col_collection_1.objects.link(ob_handle_001)
col_collection_1.objects.link(ob_handle)
col_collection_1.objects.link(ob_cube)
col_collection_1.objects.link(ob_lamp)
col_collection_1.objects.link(ob_camera)

# ---- scene / render settings (as saved in the file)
scene.camera = ob_camera
scene.frame_start = 1; scene.frame_end = 250; scene.frame_set(1)
scene.render.engine = 'BLENDER_EEVEE_NEXT'
scene.render.resolution_percentage = 50
scene.render.dither_intensity = 0.0
scene.cycles.use_denoising = False
scene.cycles.samples = 10
scene.cycles.sampling_pattern = 'TABULATED_SOBOL'
scene.cycles.light_sampling_threshold = 0.0
scene.cycles.use_adaptive_sampling = False
scene.cycles.use_light_tree = False
scene.cycles.blur_glossy = 0.0
scene.cycles.volume_bounces = 1
scene.cycles.pixel_filter_type = 'GAUSSIAN'
scene.cycles.sample_clamp_indirect = 0.0
scene.view_settings.view_transform = 'Standard'
bpy.context.view_layer.update()
